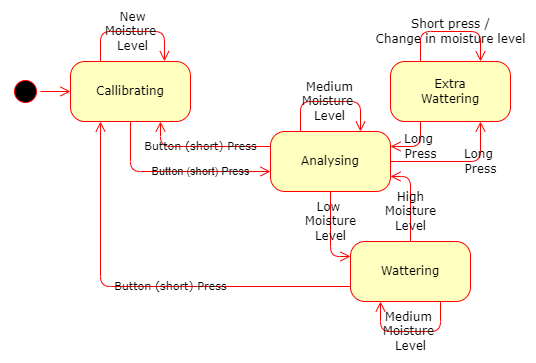

The diagram above was exported from draw.io. Its source (the exported page's mxGraphModel, read from the mxfile embedded in the PNG):
<mxGraphModel dx="677" dy="354" grid="1" gridSize="10" guides="1" tooltips="1" connect="1" arrows="1" fold="1" page="1" pageScale="1" pageWidth="1100" pageHeight="850" background="none" math="0" shadow="0">
  <root>
    <mxCell id="0" />
    <mxCell id="1" parent="0" />
    <mxCell id="382b91b5511bd0f7-1" value="" style="ellipse;html=1;shape=startState;fillColor=#000000;strokeColor=#ff0000;rounded=1;shadow=0;comic=0;labelBackgroundColor=none;fontFamily=Verdana;fontSize=12;fontColor=#000000;align=center;direction=south;" parent="1" vertex="1">
      <mxGeometry x="180" y="145" width="30" height="30" as="geometry" />
    </mxCell>
    <mxCell id="382b91b5511bd0f7-6" value="Callibrating" style="rounded=1;whiteSpace=wrap;html=1;arcSize=24;fillColor=#ffffc0;strokeColor=#ff0000;shadow=0;comic=0;labelBackgroundColor=none;fontFamily=Verdana;fontSize=12;fontColor=#000000;align=center;" parent="1" vertex="1">
      <mxGeometry x="240" y="130" width="120" height="60" as="geometry" />
    </mxCell>
    <mxCell id="382b91b5511bd0f7-7" value="Analysing" style="rounded=1;whiteSpace=wrap;html=1;arcSize=24;fillColor=#ffffc0;strokeColor=#ff0000;shadow=0;comic=0;labelBackgroundColor=none;fontFamily=Verdana;fontSize=12;fontColor=#000000;align=center;" parent="1" vertex="1">
      <mxGeometry x="440" y="200" width="120" height="60" as="geometry" />
    </mxCell>
    <mxCell id="382b91b5511bd0f7-10" value="Wattering" style="rounded=1;whiteSpace=wrap;html=1;arcSize=24;fillColor=#ffffc0;strokeColor=#ff0000;shadow=0;comic=0;labelBackgroundColor=none;fontFamily=Verdana;fontSize=12;fontColor=#000000;align=center;" parent="1" vertex="1">
      <mxGeometry x="520" y="310" width="120" height="60" as="geometry" />
    </mxCell>
    <mxCell id="2a3bc250acf0617d-9" style="edgeStyle=orthogonalEdgeStyle;html=1;labelBackgroundColor=none;endArrow=open;endSize=8;strokeColor=#ff0000;fontFamily=Verdana;fontSize=12;align=left;" parent="1" source="382b91b5511bd0f7-1" target="382b91b5511bd0f7-6" edge="1">
      <mxGeometry relative="1" as="geometry" />
    </mxCell>
    <mxCell id="2a3bc250acf0617d-10" style="edgeStyle=orthogonalEdgeStyle;html=1;labelBackgroundColor=none;endArrow=open;endSize=8;strokeColor=#ff0000;fontFamily=Verdana;fontSize=12;align=left;entryX=0;entryY=0.667;entryDx=0;entryDy=0;entryPerimeter=0;exitX=0.5;exitY=1;exitDx=0;exitDy=0;" parent="1" source="382b91b5511bd0f7-6" target="382b91b5511bd0f7-7" edge="1">
      <mxGeometry relative="1" as="geometry">
        <Array as="points">
          <mxPoint x="300" y="240" />
        </Array>
        <mxPoint x="420" y="240" as="targetPoint" />
      </mxGeometry>
    </mxCell>
    <mxCell id="jNbFoqAzPW4XeiDyzytb-10" value="Button&amp;nbsp;(short) Press" style="edgeLabel;html=1;align=center;verticalAlign=middle;resizable=0;points=[];labelBackgroundColor=none;" vertex="1" connectable="0" parent="2a3bc250acf0617d-10">
      <mxGeometry x="0.1093" y="2" relative="1" as="geometry">
        <mxPoint x="15" y="2" as="offset" />
      </mxGeometry>
    </mxCell>
    <mxCell id="2a3bc250acf0617d-11" value="&lt;font style=&quot;font-size: 11px;&quot;&gt;Button (short) Press&lt;/font&gt;" style="edgeStyle=orthogonalEdgeStyle;html=1;entryX=0.75;entryY=1;labelBackgroundColor=none;endArrow=open;endSize=8;strokeColor=#ff0000;fontFamily=Verdana;fontSize=12;align=center;exitX=0;exitY=0.25;entryDx=0;entryDy=0;exitDx=0;exitDy=0;" parent="1" edge="1">
      <mxGeometry x="0.037" relative="1" as="geometry">
        <mxPoint x="440" y="215" as="sourcePoint" />
        <Array as="points">
          <mxPoint x="330" y="215" />
        </Array>
        <mxPoint as="offset" />
        <mxPoint x="329.9999999999999" y="190" as="targetPoint" />
      </mxGeometry>
    </mxCell>
    <mxCell id="2a3bc250acf0617d-12" value="&lt;font style=&quot;font-size: 11px;&quot;&gt;Button&amp;nbsp;(short) Press&lt;/font&gt;" style="edgeStyle=orthogonalEdgeStyle;html=1;exitX=0;exitY=0.75;entryX=0.25;entryY=1;labelBackgroundColor=none;endArrow=open;endSize=8;strokeColor=#ff0000;fontFamily=Verdana;fontSize=12;align=center;exitDx=0;exitDy=0;" parent="1" edge="1">
      <mxGeometry x="-0.1325" relative="1" as="geometry">
        <mxPoint x="520" y="355" as="sourcePoint" />
        <mxPoint as="offset" />
        <mxPoint x="270" y="190" as="targetPoint" />
      </mxGeometry>
    </mxCell>
    <mxCell id="2a3bc250acf0617d-14" value="High&lt;br&gt;Moisture&lt;br&gt;Level" style="edgeStyle=orthogonalEdgeStyle;html=1;exitX=0.5;exitY=0;entryX=1;entryY=0.75;labelBackgroundColor=none;endArrow=open;endSize=8;strokeColor=#ff0000;fontFamily=Verdana;fontSize=12;align=center;entryDx=0;entryDy=0;" parent="1" source="382b91b5511bd0f7-10" target="382b91b5511bd0f7-7" edge="1">
      <mxGeometry x="-0.2941" relative="1" as="geometry">
        <mxPoint as="offset" />
        <Array as="points">
          <mxPoint x="580" y="245" />
        </Array>
      </mxGeometry>
    </mxCell>
    <mxCell id="2a3bc250acf0617d-15" value="Low &lt;br&gt;Moisture&lt;br&gt;Level" style="edgeStyle=orthogonalEdgeStyle;html=1;exitX=0.5;exitY=1;entryX=0;entryY=0.25;labelBackgroundColor=none;endArrow=open;endSize=8;strokeColor=#ff0000;fontFamily=Verdana;fontSize=12;align=center;exitDx=0;exitDy=0;entryDx=0;entryDy=0;" parent="1" source="382b91b5511bd0f7-7" target="382b91b5511bd0f7-10" edge="1">
      <mxGeometry x="-0.2941" relative="1" as="geometry">
        <mxPoint x="790" y="325" as="targetPoint" />
        <mxPoint as="offset" />
      </mxGeometry>
    </mxCell>
    <mxCell id="3cde6dad864a17aa-6" value="New&lt;br style=&quot;&quot;&gt;&lt;span style=&quot;&quot;&gt;Moisture&amp;nbsp;&lt;/span&gt;&lt;br style=&quot;&quot;&gt;&lt;span style=&quot;&quot;&gt;Level&lt;/span&gt;" style="edgeStyle=elbowEdgeStyle;html=1;labelBackgroundColor=none;endArrow=open;endSize=8;strokeColor=#ff0000;fontFamily=Verdana;fontSize=12;align=center;entryX=0.783;entryY=-0.004;exitX=0.25;exitY=0;exitDx=0;exitDy=0;entryDx=0;entryDy=0;entryPerimeter=0;" parent="1" source="382b91b5511bd0f7-6" target="382b91b5511bd0f7-6" edge="1">
      <mxGeometry relative="1" as="geometry">
        <mxPoint x="410" y="245" as="sourcePoint" />
        <mxPoint x="410" y="120" as="targetPoint" />
        <Array as="points">
          <mxPoint x="310" y="100" />
          <mxPoint x="270" y="120" />
          <mxPoint x="270" y="120" />
        </Array>
      </mxGeometry>
    </mxCell>
    <mxCell id="o9V_CAvLgOYWAn0h2x0J-3" value="Medium &lt;br&gt;Moisture&amp;nbsp;&lt;br&gt;Level" style="edgeStyle=elbowEdgeStyle;html=1;labelBackgroundColor=none;endArrow=open;endSize=8;strokeColor=#ff0000;fontFamily=Verdana;fontSize=12;align=center;exitX=0.75;exitY=1;exitDx=0;exitDy=0;entryX=0.25;entryY=1;entryDx=0;entryDy=0;" parent="1" source="382b91b5511bd0f7-10" target="382b91b5511bd0f7-10" edge="1">
      <mxGeometry relative="1" as="geometry">
        <mxPoint x="610" y="400.24" as="sourcePoint" />
        <mxPoint x="680" y="360" as="targetPoint" />
        <Array as="points">
          <mxPoint x="580" y="400" />
          <mxPoint x="620" y="410" />
          <mxPoint x="660" y="400" />
          <mxPoint x="640" y="380" />
          <mxPoint x="640" y="400" />
          <mxPoint x="660" y="390" />
          <mxPoint x="660" y="390" />
          <mxPoint x="670" y="370" />
          <mxPoint x="600" y="390" />
          <mxPoint x="650" y="370.24" />
          <mxPoint x="610" y="390.24" />
          <mxPoint x="610" y="390.24" />
        </Array>
        <mxPoint as="offset" />
      </mxGeometry>
    </mxCell>
    <mxCell id="o9V_CAvLgOYWAn0h2x0J-5" value="&lt;span style=&quot;&quot;&gt;Medium&lt;/span&gt;&lt;br style=&quot;&quot;&gt;&lt;span style=&quot;&quot;&gt;Moisture&amp;nbsp;&lt;/span&gt;&lt;br style=&quot;&quot;&gt;&lt;span style=&quot;&quot;&gt;Level&lt;/span&gt;" style="edgeStyle=elbowEdgeStyle;html=1;labelBackgroundColor=none;endArrow=open;endSize=8;strokeColor=#ff0000;fontFamily=Verdana;fontSize=12;align=center;exitX=0.25;exitY=0;exitDx=0;exitDy=0;entryX=0.75;entryY=0;entryDx=0;entryDy=0;" parent="1" source="382b91b5511bd0f7-7" target="382b91b5511bd0f7-7" edge="1">
      <mxGeometry x="-0.0152" relative="1" as="geometry">
        <mxPoint x="280" y="140" as="sourcePoint" />
        <mxPoint x="560" y="170" as="targetPoint" />
        <Array as="points">
          <mxPoint x="510" y="170" />
          <mxPoint x="500" y="160" />
          <mxPoint x="280" y="130" />
          <mxPoint x="280" y="130" />
        </Array>
        <mxPoint as="offset" />
      </mxGeometry>
    </mxCell>
    <mxCell id="o9V_CAvLgOYWAn0h2x0J-7" value="&lt;span style=&quot;color: rgba(0, 0, 0, 0); font-family: monospace; font-size: 0px; text-align: start; background-color: rgb(248, 249, 250);&quot;&gt;%3CmxGraphModel%3E%3Croot%3E%3CmxCell%20id%3D%220%22%2F%3E%3CmxCell%20id%3D%221%22%20parent%3D%220%22%2F%3E%3CmxCell%20id%3D%222%22%20style%3D%22edgeStyle%3DelbowEdgeStyle%3Bhtml%3D1%3BlabelBackgroundColor%3Dnone%3BendArrow%3Dopen%3BendSize%3D8%3BstrokeColor%3D%23ff0000%3BfontFamily%3DVerdana%3BfontSize%3D12%3Balign%3Dleft%3BentryX%3D0.783%3BentryY%3D-0.004%3BexitX%3D0.25%3BexitY%3D0%3BexitDx%3D0%3BexitDy%3D0%3BentryDx%3D0%3BentryDy%3D0%3BentryPerimeter%3D0%3B%22%20edge%3D%221%22%20parent%3D%221%22%3E%3CmxGeometry%20relative%3D%221%22%20as%3D%22geometry%22%3E%3CmxPoint%20x%3D%22270%22%20y%3D%22130%22%20as%3D%22sourcePoint%22%2F%3E%3CmxPoint%20x%3D%22333.96000000000004%22%20y%3D%22129.76%22%20as%3D%22targetPoint%22%2F%3E%3CArray%20as%3D%22points%22%3E%3CmxPoint%20x%3D%22310%22%20y%3D%22100%22%2F%3E%3CmxPoint%20x%3D%22270%22%20y%3D%22120%22%2F%3E%3CmxPoint%20x%3D%22270%22%20y%3D%22120%22%2F%3E%3C%2FArray%3E%3C%2FmxGeometry%3E%3C%2FmxCell%3E%3C%2Froot%3E%3C%2FmxGraphModel%3E&lt;/span&gt;" style="edgeLabel;html=1;align=center;verticalAlign=middle;resizable=0;points=[];fontSize=11;fontFamily=Verdana;" parent="o9V_CAvLgOYWAn0h2x0J-5" vertex="1" connectable="0">
      <mxGeometry x="0.1333" y="2" relative="1" as="geometry">
        <mxPoint as="offset" />
      </mxGeometry>
    </mxCell>
    <mxCell id="jNbFoqAzPW4XeiDyzytb-1" value="Extra&lt;br&gt;Wattering" style="rounded=1;whiteSpace=wrap;html=1;arcSize=24;fillColor=#ffffc0;strokeColor=#ff0000;shadow=0;comic=0;labelBackgroundColor=none;fontFamily=Verdana;fontSize=12;fontColor=#000000;align=center;" vertex="1" parent="1">
      <mxGeometry x="560" y="130" width="120" height="60" as="geometry" />
    </mxCell>
    <mxCell id="jNbFoqAzPW4XeiDyzytb-2" value="Long &lt;br&gt;Press" style="edgeStyle=elbowEdgeStyle;html=1;labelBackgroundColor=none;endArrow=open;endSize=8;strokeColor=#ff0000;fontFamily=Verdana;fontSize=12;align=center;exitX=1;exitY=0.5;exitDx=0;exitDy=0;entryX=0.75;entryY=1;entryDx=0;entryDy=0;" edge="1" parent="1" source="382b91b5511bd0f7-7" target="jNbFoqAzPW4XeiDyzytb-1">
      <mxGeometry x="0.3846" relative="1" as="geometry">
        <mxPoint x="480" y="210" as="sourcePoint" />
        <mxPoint x="540" y="210" as="targetPoint" />
        <Array as="points">
          <mxPoint x="650" y="200" />
          <mxPoint x="646" y="210" />
          <mxPoint x="650" y="220" />
          <mxPoint x="510" y="170" />
          <mxPoint x="290" y="140" />
          <mxPoint x="290" y="140" />
        </Array>
        <mxPoint as="offset" />
      </mxGeometry>
    </mxCell>
    <mxCell id="jNbFoqAzPW4XeiDyzytb-3" value="&lt;span style=&quot;color: rgba(0, 0, 0, 0); font-family: monospace; font-size: 0px; text-align: start; background-color: rgb(248, 249, 250);&quot;&gt;%3CmxGraphModel%3E%3Croot%3E%3CmxCell%20id%3D%220%22%2F%3E%3CmxCell%20id%3D%221%22%20parent%3D%220%22%2F%3E%3CmxCell%20id%3D%222%22%20style%3D%22edgeStyle%3DelbowEdgeStyle%3Bhtml%3D1%3BlabelBackgroundColor%3Dnone%3BendArrow%3Dopen%3BendSize%3D8%3BstrokeColor%3D%23ff0000%3BfontFamily%3DVerdana%3BfontSize%3D12%3Balign%3Dleft%3BentryX%3D0.783%3BentryY%3D-0.004%3BexitX%3D0.25%3BexitY%3D0%3BexitDx%3D0%3BexitDy%3D0%3BentryDx%3D0%3BentryDy%3D0%3BentryPerimeter%3D0%3B%22%20edge%3D%221%22%20parent%3D%221%22%3E%3CmxGeometry%20relative%3D%221%22%20as%3D%22geometry%22%3E%3CmxPoint%20x%3D%22270%22%20y%3D%22130%22%20as%3D%22sourcePoint%22%2F%3E%3CmxPoint%20x%3D%22333.96000000000004%22%20y%3D%22129.76%22%20as%3D%22targetPoint%22%2F%3E%3CArray%20as%3D%22points%22%3E%3CmxPoint%20x%3D%22310%22%20y%3D%22100%22%2F%3E%3CmxPoint%20x%3D%22270%22%20y%3D%22120%22%2F%3E%3CmxPoint%20x%3D%22270%22%20y%3D%22120%22%2F%3E%3C%2FArray%3E%3C%2FmxGeometry%3E%3C%2FmxCell%3E%3C%2Froot%3E%3C%2FmxGraphModel%3E&lt;/span&gt;" style="edgeLabel;html=1;align=center;verticalAlign=middle;resizable=0;points=[];fontSize=11;fontFamily=Verdana;" vertex="1" connectable="0" parent="jNbFoqAzPW4XeiDyzytb-2">
      <mxGeometry x="0.1333" y="2" relative="1" as="geometry">
        <mxPoint as="offset" />
      </mxGeometry>
    </mxCell>
    <mxCell id="jNbFoqAzPW4XeiDyzytb-4" value="Long&lt;br&gt;&amp;nbsp;Press" style="edgeStyle=elbowEdgeStyle;html=1;labelBackgroundColor=none;endArrow=open;endSize=8;strokeColor=#ff0000;fontFamily=Verdana;fontSize=12;align=center;exitX=0.25;exitY=1;exitDx=0;exitDy=0;entryX=1;entryY=0.25;entryDx=0;entryDy=0;" edge="1" parent="1" source="jNbFoqAzPW4XeiDyzytb-1" target="382b91b5511bd0f7-7">
      <mxGeometry x="-0.0152" relative="1" as="geometry">
        <mxPoint x="570" y="240" as="sourcePoint" />
        <mxPoint x="660" y="200" as="targetPoint" />
        <Array as="points">
          <mxPoint x="590" y="200" />
          <mxPoint x="656" y="220" />
          <mxPoint x="660" y="230" />
          <mxPoint x="520" y="180" />
          <mxPoint x="300" y="150" />
          <mxPoint x="300" y="150" />
        </Array>
        <mxPoint as="offset" />
      </mxGeometry>
    </mxCell>
    <mxCell id="jNbFoqAzPW4XeiDyzytb-5" value="&lt;span style=&quot;color: rgba(0, 0, 0, 0); font-family: monospace; font-size: 0px; text-align: start; background-color: rgb(248, 249, 250);&quot;&gt;%3CmxGraphModel%3E%3Croot%3E%3CmxCell%20id%3D%220%22%2F%3E%3CmxCell%20id%3D%221%22%20parent%3D%220%22%2F%3E%3CmxCell%20id%3D%222%22%20style%3D%22edgeStyle%3DelbowEdgeStyle%3Bhtml%3D1%3BlabelBackgroundColor%3Dnone%3BendArrow%3Dopen%3BendSize%3D8%3BstrokeColor%3D%23ff0000%3BfontFamily%3DVerdana%3BfontSize%3D12%3Balign%3Dleft%3BentryX%3D0.783%3BentryY%3D-0.004%3BexitX%3D0.25%3BexitY%3D0%3BexitDx%3D0%3BexitDy%3D0%3BentryDx%3D0%3BentryDy%3D0%3BentryPerimeter%3D0%3B%22%20edge%3D%221%22%20parent%3D%221%22%3E%3CmxGeometry%20relative%3D%221%22%20as%3D%22geometry%22%3E%3CmxPoint%20x%3D%22270%22%20y%3D%22130%22%20as%3D%22sourcePoint%22%2F%3E%3CmxPoint%20x%3D%22333.96000000000004%22%20y%3D%22129.76%22%20as%3D%22targetPoint%22%2F%3E%3CArray%20as%3D%22points%22%3E%3CmxPoint%20x%3D%22310%22%20y%3D%22100%22%2F%3E%3CmxPoint%20x%3D%22270%22%20y%3D%22120%22%2F%3E%3CmxPoint%20x%3D%22270%22%20y%3D%22120%22%2F%3E%3C%2FArray%3E%3C%2FmxGeometry%3E%3C%2FmxCell%3E%3C%2Froot%3E%3C%2FmxGraphModel%3E&lt;/span&gt;" style="edgeLabel;html=1;align=center;verticalAlign=middle;resizable=0;points=[];fontSize=11;fontFamily=Verdana;" vertex="1" connectable="0" parent="jNbFoqAzPW4XeiDyzytb-4">
      <mxGeometry x="0.1333" y="2" relative="1" as="geometry">
        <mxPoint as="offset" />
      </mxGeometry>
    </mxCell>
    <mxCell id="jNbFoqAzPW4XeiDyzytb-8" value="Short press /&lt;br&gt;Change in moisture level" style="edgeStyle=elbowEdgeStyle;html=1;labelBackgroundColor=none;endArrow=open;endSize=8;strokeColor=#ff0000;fontFamily=Verdana;fontSize=12;align=center;entryX=0.75;entryY=0;entryDx=0;entryDy=0;exitX=0.25;exitY=0;exitDx=0;exitDy=0;" edge="1" parent="1" source="jNbFoqAzPW4XeiDyzytb-1" target="jNbFoqAzPW4XeiDyzytb-1">
      <mxGeometry relative="1" as="geometry">
        <mxPoint x="530" y="150" as="sourcePoint" />
        <mxPoint x="540" y="131" as="targetPoint" />
        <Array as="points">
          <mxPoint x="620" y="100" />
          <mxPoint x="590" y="140" />
          <mxPoint x="520" y="101" />
          <mxPoint x="510" y="91" />
          <mxPoint x="290" y="61" />
          <mxPoint x="290" y="61" />
        </Array>
        <mxPoint as="offset" />
      </mxGeometry>
    </mxCell>
    <mxCell id="jNbFoqAzPW4XeiDyzytb-9" value="&lt;span style=&quot;color: rgba(0, 0, 0, 0); font-family: monospace; font-size: 0px; text-align: start; background-color: rgb(248, 249, 250);&quot;&gt;%3CmxGraphModel%3E%3Croot%3E%3CmxCell%20id%3D%220%22%2F%3E%3CmxCell%20id%3D%221%22%20parent%3D%220%22%2F%3E%3CmxCell%20id%3D%222%22%20style%3D%22edgeStyle%3DelbowEdgeStyle%3Bhtml%3D1%3BlabelBackgroundColor%3Dnone%3BendArrow%3Dopen%3BendSize%3D8%3BstrokeColor%3D%23ff0000%3BfontFamily%3DVerdana%3BfontSize%3D12%3Balign%3Dleft%3BentryX%3D0.783%3BentryY%3D-0.004%3BexitX%3D0.25%3BexitY%3D0%3BexitDx%3D0%3BexitDy%3D0%3BentryDx%3D0%3BentryDy%3D0%3BentryPerimeter%3D0%3B%22%20edge%3D%221%22%20parent%3D%221%22%3E%3CmxGeometry%20relative%3D%221%22%20as%3D%22geometry%22%3E%3CmxPoint%20x%3D%22270%22%20y%3D%22130%22%20as%3D%22sourcePoint%22%2F%3E%3CmxPoint%20x%3D%22333.96000000000004%22%20y%3D%22129.76%22%20as%3D%22targetPoint%22%2F%3E%3CArray%20as%3D%22points%22%3E%3CmxPoint%20x%3D%22310%22%20y%3D%22100%22%2F%3E%3CmxPoint%20x%3D%22270%22%20y%3D%22120%22%2F%3E%3CmxPoint%20x%3D%22270%22%20y%3D%22120%22%2F%3E%3C%2FArray%3E%3C%2FmxGeometry%3E%3C%2FmxCell%3E%3C%2Froot%3E%3C%2FmxGraphModel%3E&lt;/span&gt;" style="edgeLabel;html=1;align=center;verticalAlign=middle;resizable=0;points=[];fontSize=11;fontFamily=Verdana;" vertex="1" connectable="0" parent="jNbFoqAzPW4XeiDyzytb-8">
      <mxGeometry x="0.1333" y="2" relative="1" as="geometry">
        <mxPoint as="offset" />
      </mxGeometry>
    </mxCell>
  </root>
</mxGraphModel>